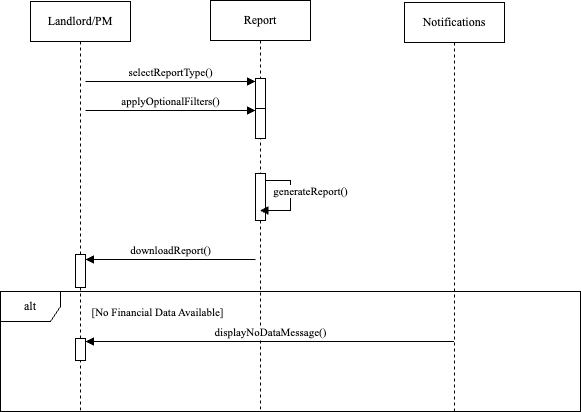

The diagram above was exported from draw.io. Its source (the exported page's mxGraphModel, read from the mxfile embedded in the PNG):
<mxGraphModel dx="946" dy="644" grid="1" gridSize="10" guides="1" tooltips="1" connect="1" arrows="1" fold="1" page="1" pageScale="1" pageWidth="850" pageHeight="1100" math="0" shadow="0">
  <root>
    <mxCell id="0" />
    <mxCell id="1" parent="0" />
    <mxCell id="aM9ryv3xv72pqoxQDRHE-1" value="&lt;font face=&quot;Times New Roman&quot;&gt;Landlord/PM&lt;/font&gt;" style="shape=umlLifeline;perimeter=lifelinePerimeter;whiteSpace=wrap;html=1;container=0;dropTarget=0;collapsible=0;recursiveResize=0;outlineConnect=0;portConstraint=eastwest;newEdgeStyle={&quot;edgeStyle&quot;:&quot;elbowEdgeStyle&quot;,&quot;elbow&quot;:&quot;vertical&quot;,&quot;curved&quot;:0,&quot;rounded&quot;:0};" parent="1" vertex="1">
      <mxGeometry x="40" y="40" width="100" height="410" as="geometry" />
    </mxCell>
    <mxCell id="HdKyGqxI2gHIcicnHobQ-6" value="" style="html=1;points=[[0,0,0,0,5],[0,1,0,0,-5],[1,0,0,0,5],[1,1,0,0,-5]];perimeter=orthogonalPerimeter;outlineConnect=0;targetShapes=umlLifeline;portConstraint=eastwest;newEdgeStyle={&quot;curved&quot;:0,&quot;rounded&quot;:0};" parent="aM9ryv3xv72pqoxQDRHE-1" vertex="1">
      <mxGeometry x="45" y="253" width="10" height="33" as="geometry" />
    </mxCell>
    <mxCell id="HdKyGqxI2gHIcicnHobQ-15" value="" style="html=1;points=[[0,0,0,0,5],[0,1,0,0,-5],[1,0,0,0,5],[1,1,0,0,-5]];perimeter=orthogonalPerimeter;outlineConnect=0;targetShapes=umlLifeline;portConstraint=eastwest;newEdgeStyle={&quot;curved&quot;:0,&quot;rounded&quot;:0};" parent="aM9ryv3xv72pqoxQDRHE-1" vertex="1">
      <mxGeometry x="45" y="337" width="10" height="22" as="geometry" />
    </mxCell>
    <mxCell id="aM9ryv3xv72pqoxQDRHE-5" value="&lt;font face=&quot;Times New Roman&quot;&gt;Report&lt;/font&gt;" style="shape=umlLifeline;perimeter=lifelinePerimeter;whiteSpace=wrap;html=1;container=0;dropTarget=0;collapsible=0;recursiveResize=0;outlineConnect=0;portConstraint=eastwest;newEdgeStyle={&quot;edgeStyle&quot;:&quot;elbowEdgeStyle&quot;,&quot;elbow&quot;:&quot;vertical&quot;,&quot;curved&quot;:0,&quot;rounded&quot;:0};" parent="1" vertex="1">
      <mxGeometry x="220" y="39" width="100" height="411" as="geometry" />
    </mxCell>
    <mxCell id="HdKyGqxI2gHIcicnHobQ-3" value="" style="html=1;points=[[0,0,0,0,5],[0,1,0,0,-5],[1,0,0,0,5],[1,1,0,0,-5]];perimeter=orthogonalPerimeter;outlineConnect=0;targetShapes=umlLifeline;portConstraint=eastwest;newEdgeStyle={&quot;curved&quot;:0,&quot;rounded&quot;:0};" parent="aM9ryv3xv72pqoxQDRHE-5" vertex="1">
      <mxGeometry x="45" y="173" width="10" height="47" as="geometry" />
    </mxCell>
    <mxCell id="HdKyGqxI2gHIcicnHobQ-4" value="&lt;font face=&quot;Times New Roman&quot;&gt;generateReport()&lt;/font&gt;" style="html=1;verticalAlign=bottom;endArrow=block;curved=0;rounded=0;" parent="aM9ryv3xv72pqoxQDRHE-5" source="HdKyGqxI2gHIcicnHobQ-3" target="aM9ryv3xv72pqoxQDRHE-5" edge="1">
      <mxGeometry x="0.0581" y="20" width="80" relative="1" as="geometry">
        <mxPoint x="55" y="192.99300000000005" as="sourcePoint" />
        <mxPoint x="56" y="220" as="targetPoint" />
        <Array as="points">
          <mxPoint x="70" y="180" />
          <mxPoint x="80" y="180" />
          <mxPoint x="80" y="195" />
          <mxPoint x="80" y="200" />
          <mxPoint x="80" y="210" />
        </Array>
        <mxPoint as="offset" />
      </mxGeometry>
    </mxCell>
    <mxCell id="aM9ryv3xv72pqoxQDRHE-2" value="" style="html=1;points=[];perimeter=orthogonalPerimeter;outlineConnect=0;targetShapes=umlLifeline;portConstraint=eastwest;newEdgeStyle={&quot;edgeStyle&quot;:&quot;elbowEdgeStyle&quot;,&quot;elbow&quot;:&quot;vertical&quot;,&quot;curved&quot;:0,&quot;rounded&quot;:0};" parent="aM9ryv3xv72pqoxQDRHE-5" vertex="1">
      <mxGeometry x="45" y="78" width="10" height="30" as="geometry" />
    </mxCell>
    <mxCell id="HdKyGqxI2gHIcicnHobQ-1" value="&lt;font face=&quot;Times New Roman&quot;&gt;selectReportType()&lt;/font&gt;" style="html=1;verticalAlign=bottom;endArrow=block;curved=0;rounded=0;" parent="1" edge="1">
      <mxGeometry width="80" relative="1" as="geometry">
        <mxPoint x="95" y="120" as="sourcePoint" />
        <mxPoint x="265" y="120" as="targetPoint" />
      </mxGeometry>
    </mxCell>
    <mxCell id="HdKyGqxI2gHIcicnHobQ-2" value="&lt;font face=&quot;Times New Roman&quot;&gt;applyOptionalFilters()&lt;/font&gt;" style="html=1;verticalAlign=bottom;endArrow=block;curved=0;rounded=0;" parent="1" edge="1">
      <mxGeometry width="80" relative="1" as="geometry">
        <mxPoint x="95" y="149" as="sourcePoint" />
        <mxPoint x="265" y="149" as="targetPoint" />
      </mxGeometry>
    </mxCell>
    <mxCell id="HdKyGqxI2gHIcicnHobQ-7" value="&lt;font face=&quot;Times New Roman&quot;&gt;downloadReport()&lt;/font&gt;" style="html=1;verticalAlign=bottom;endArrow=block;curved=0;rounded=0;" parent="1" target="HdKyGqxI2gHIcicnHobQ-6" edge="1">
      <mxGeometry width="80" relative="1" as="geometry">
        <mxPoint x="265" y="298" as="sourcePoint" />
        <mxPoint x="410" y="290" as="targetPoint" />
      </mxGeometry>
    </mxCell>
    <mxCell id="HdKyGqxI2gHIcicnHobQ-8" value="&lt;font face=&quot;Times New Roman&quot;&gt;alt&lt;/font&gt;" style="shape=umlFrame;whiteSpace=wrap;html=1;pointerEvents=0;" parent="1" vertex="1">
      <mxGeometry x="10" y="330" width="580" height="120" as="geometry" />
    </mxCell>
    <mxCell id="HdKyGqxI2gHIcicnHobQ-13" value="&lt;font style=&quot;font-size: 11px;&quot; face=&quot;Times New Roman&quot;&gt;[No Financial Data Available]&lt;/font&gt;" style="text;html=1;align=center;verticalAlign=middle;resizable=0;points=[];autosize=1;strokeColor=none;fillColor=none;" parent="1" vertex="1">
      <mxGeometry x="87" y="336" width="160" height="30" as="geometry" />
    </mxCell>
    <mxCell id="HdKyGqxI2gHIcicnHobQ-16" value="&lt;font face=&quot;Times New Roman&quot;&gt;displayNoDataMessage()&lt;/font&gt;" style="html=1;verticalAlign=bottom;endArrow=block;curved=0;rounded=0;" parent="1" edge="1">
      <mxGeometry width="80" relative="1" as="geometry">
        <mxPoint x="463.5" y="380" as="sourcePoint" />
        <mxPoint x="94.99999999999989" y="380" as="targetPoint" />
        <Array as="points">
          <mxPoint x="150" y="380" />
        </Array>
      </mxGeometry>
    </mxCell>
    <mxCell id="-J06Ud7iF2P_CAIiyGl_-1" value="" style="html=1;points=[];perimeter=orthogonalPerimeter;outlineConnect=0;targetShapes=umlLifeline;portConstraint=eastwest;newEdgeStyle={&quot;edgeStyle&quot;:&quot;elbowEdgeStyle&quot;,&quot;elbow&quot;:&quot;vertical&quot;,&quot;curved&quot;:0,&quot;rounded&quot;:0};" parent="1" vertex="1">
      <mxGeometry x="265" y="147" width="10" height="30" as="geometry" />
    </mxCell>
    <mxCell id="KbeubfCYPc5jnkomaKp1-1" value="&lt;font face=&quot;Times New Roman&quot;&gt;Notifications&lt;/font&gt;" style="shape=umlLifeline;perimeter=lifelinePerimeter;whiteSpace=wrap;html=1;container=1;dropTarget=0;collapsible=0;recursiveResize=0;outlineConnect=0;portConstraint=eastwest;newEdgeStyle={&quot;curved&quot;:0,&quot;rounded&quot;:0};" parent="1" vertex="1">
      <mxGeometry x="414" y="41" width="100" height="409" as="geometry" />
    </mxCell>
  </root>
</mxGraphModel>